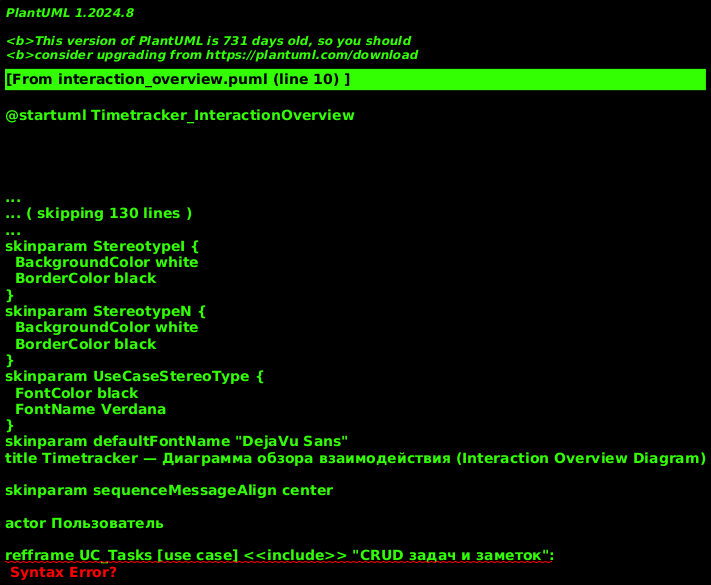

The diagram above was rendered by PlantUML. Its source (embedded in the PNG):
@startuml Timetracker_InteractionOverview
!theme plain
skinparam defaultFontName "DejaVu Sans"
title Timetracker — Диаграмма обзора взаимодействия (Interaction Overview Diagram)

skinparam sequenceMessageAlign center

actor Пользователь

refframe UC_Tasks [use case] <<include>> "CRUD задач и заметок":
  Пользователь -> TaskMenuWindow : создать задачу / заметку
  TaskMenuWindow -> TaskService : insert(...)
  TaskService -> DAO : TaskDAO.insert / NotesDAO.insert
  DAO -> DB : INSERT INTO task / notes
end

refframe UC_Report [use case] <<include>> "Отчёт по периоду":
  Пользователь -> ReportWindow : выбрать даты, «Фильтр»
  ReportWindow -> TaskService : get_filtered_time_report(start,end)
  TaskService -> DAO : StudentBusinessDAO.getFilteredTimeReport
  DAO -> DB : SELECT ... BETWEEN ? AND ? GROUP BY task_id
end

frame "Взаимодействие при работе приложения Timetracker" {
  start
  :Пользователь запускает приложение (main.py);
  :DatabaseManager.init_database()\nсоздаёт таблицы из init.sql;

  repeat
    :Главный экран — выбор задачи\n(TaskDAO.getAll());

    if (Требуется работа с задачами?) then (да)
      :Открыть меню задач;
      ref over Пользователь, DAO : UC_Tasks
      :Вернуться на главный экран;
    else (нет)
    endif

    if (Нужно учесть время?) then (да)
      :«Старт»: TimerDAO.insert(task_id, now)\nтаймер идёт (Running);
      :«Пауза» / «Продолжить»\n(изменение состояния таймера);
      :«Стоп»: TaskService.stop_and_save_timer();
      note right
        duration = stop - start;
        if duration <= 0 -> ValueError
        иначе TimeLogsDAO.insert(...),
        DELETE FROM timer
      end note
    else (нет)
    endif

    if (Нужен отчёт?) then (да)
      :Открыть меню отчётов;
      ref over Пользователь, DAO : UC_Report
      :Отобразить суммарное время по задачам;
    else (нет)
    endif

  repeat while (Пользователь продолжает работу?) is (да)
  ->нет;
  :Выход, соединение с БД закрыто;
  stop
}

participant "MainWindow" as MW
participant "TaskMenuWindow" as TMW
participant "ReportWindow" as RW
participant "TaskService" as TaskService
participant "DAO-слой" as DAO
database "SQLite (timetracker.db)" as DB

@enduml